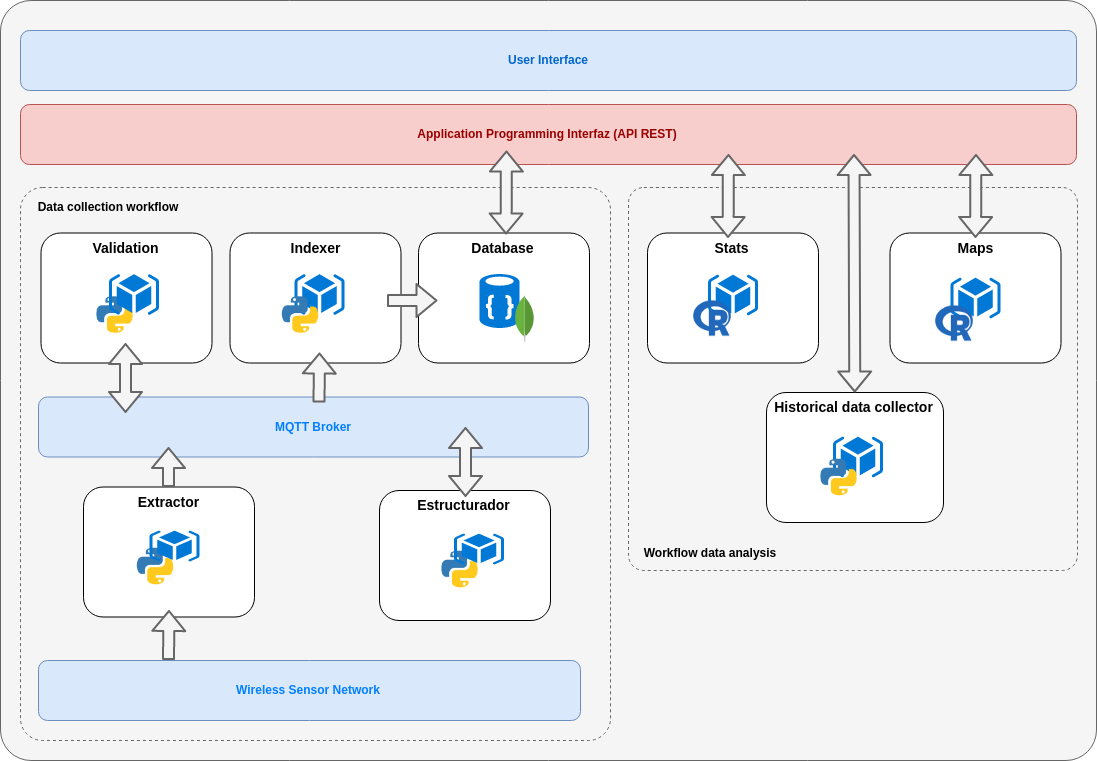

The diagram above was exported from draw.io. Its source (the exported page's mxGraphModel, read from the mxfile embedded in the PNG):
<mxGraphModel dx="1736" dy="830" grid="1" gridSize="10" guides="1" tooltips="1" connect="1" arrows="1" fold="1" page="1" pageScale="1" pageWidth="850" pageHeight="1100" math="0" shadow="0">
  <root>
    <mxCell id="qFjHq9lgVukJgh7LDBqu-0" />
    <mxCell id="qFjHq9lgVukJgh7LDBqu-1" parent="qFjHq9lgVukJgh7LDBqu-0" />
    <mxCell id="qFjHq9lgVukJgh7LDBqu-2" value="" style="rounded=1;whiteSpace=wrap;html=1;arcSize=4;fillColor=#f5f5f5;strokeColor=#666666;fontColor=#333333;" parent="qFjHq9lgVukJgh7LDBqu-1" vertex="1">
      <mxGeometry x="424" y="140" width="1096" height="760" as="geometry" />
    </mxCell>
    <mxCell id="0m5n3emI2jbP2QtRH9ZQ-5" value="" style="rounded=1;whiteSpace=wrap;html=1;fillColor=#f5f5f5;strokeColor=#666666;fontColor=#333333;arcSize=4;dashed=1;" vertex="1" parent="qFjHq9lgVukJgh7LDBqu-1">
      <mxGeometry x="1052" y="327" width="449" height="383" as="geometry" />
    </mxCell>
    <mxCell id="qFjHq9lgVukJgh7LDBqu-3" value="" style="rounded=1;whiteSpace=wrap;html=1;fillColor=#f5f5f5;strokeColor=#666666;fontColor=#333333;arcSize=4;dashed=1;" parent="qFjHq9lgVukJgh7LDBqu-1" vertex="1">
      <mxGeometry x="444" y="327" width="590" height="553" as="geometry" />
    </mxCell>
    <mxCell id="qFjHq9lgVukJgh7LDBqu-4" value="&lt;b&gt;&lt;font color=&quot;#007fff&quot;&gt;MQTT Broker&lt;/font&gt;&lt;/b&gt;" style="rounded=1;whiteSpace=wrap;html=1;fillColor=#dae8fc;strokeColor=#6c8ebf;" parent="qFjHq9lgVukJgh7LDBqu-1" vertex="1">
      <mxGeometry x="462" y="536.5" width="550" height="60" as="geometry" />
    </mxCell>
    <mxCell id="qFjHq9lgVukJgh7LDBqu-5" value="&lt;b&gt;&lt;font color=&quot;#007fff&quot;&gt;Wireless Sensor Network&lt;/font&gt;&lt;/b&gt;" style="rounded=1;whiteSpace=wrap;html=1;fillColor=#dae8fc;strokeColor=#6c8ebf;" parent="qFjHq9lgVukJgh7LDBqu-1" vertex="1">
      <mxGeometry x="462" y="800" width="542" height="60" as="geometry" />
    </mxCell>
    <mxCell id="qFjHq9lgVukJgh7LDBqu-6" value="&lt;b&gt;Validation&lt;/b&gt;" style="shape=rect;fontSize=14;align=center;html=1;verticalAlign=top;whiteSpace=wrap;rounded=1;" parent="qFjHq9lgVukJgh7LDBqu-1" vertex="1">
      <mxGeometry x="464.5" y="372.5" width="171" height="130" as="geometry" />
    </mxCell>
    <mxCell id="qFjHq9lgVukJgh7LDBqu-7" value="&lt;b&gt;Indexer&lt;/b&gt;" style="shape=rect;fontSize=14;align=center;html=1;verticalAlign=top;whiteSpace=wrap;rounded=1;" parent="qFjHq9lgVukJgh7LDBqu-1" vertex="1">
      <mxGeometry x="653.5" y="372.5" width="171" height="130" as="geometry" />
    </mxCell>
    <mxCell id="qFjHq9lgVukJgh7LDBqu-8" value="&lt;b&gt;Database&lt;/b&gt;" style="shape=rect;fontSize=14;align=center;html=1;verticalAlign=top;whiteSpace=wrap;rounded=1;" parent="qFjHq9lgVukJgh7LDBqu-1" vertex="1">
      <mxGeometry x="842" y="372.5" width="171" height="130" as="geometry" />
    </mxCell>
    <mxCell id="qFjHq9lgVukJgh7LDBqu-9" value="" style="shadow=0;dashed=0;html=1;strokeColor=none;labelPosition=center;verticalLabelPosition=bottom;verticalAlign=top;align=center;shape=mxgraph.mscae.cloud.documentdb;fillColor=#0079D6;pointerEvents=1;" parent="qFjHq9lgVukJgh7LDBqu-1" vertex="1">
      <mxGeometry x="903" y="413.5" width="40" height="54" as="geometry" />
    </mxCell>
    <mxCell id="qFjHq9lgVukJgh7LDBqu-10" value="" style="dashed=0;outlineConnect=0;html=1;align=center;labelPosition=center;verticalLabelPosition=bottom;verticalAlign=top;shape=mxgraph.weblogos.mongodb;strokeColor=#007FFF;strokeWidth=2;fillColor=#007FFF;gradientColor=#ffffff;" parent="qFjHq9lgVukJgh7LDBqu-1" vertex="1">
      <mxGeometry x="938" y="434.5" width="20" height="47" as="geometry" />
    </mxCell>
    <mxCell id="qFjHq9lgVukJgh7LDBqu-11" value="" style="shape=image;html=1;verticalAlign=top;verticalLabelPosition=bottom;labelBackgroundColor=#ffffff;imageAspect=0;aspect=fixed;image=https://cdn4.iconfinder.com/data/icons/logos-and-brands/512/267_Python_logo-128.png;strokeColor=#007FFF;strokeWidth=2;fillColor=#007FFF;gradientColor=#ffffff;" parent="qFjHq9lgVukJgh7LDBqu-1" vertex="1">
      <mxGeometry x="518" y="434" width="41" height="41" as="geometry" />
    </mxCell>
    <mxCell id="qFjHq9lgVukJgh7LDBqu-12" value="" style="shadow=0;dashed=0;html=1;strokeColor=none;labelPosition=center;verticalLabelPosition=bottom;verticalAlign=top;align=center;shape=mxgraph.mscae.cloud.resource_group;fillColor=#0079D6;pointerEvents=1;" parent="qFjHq9lgVukJgh7LDBqu-1" vertex="1">
      <mxGeometry x="532.5" y="413.5" width="50" height="41" as="geometry" />
    </mxCell>
    <mxCell id="qFjHq9lgVukJgh7LDBqu-13" value="" style="shape=flexArrow;endArrow=classic;startArrow=classic;html=1;strokeColor=#666666;strokeWidth=2;fillColor=#f5f5f5;" parent="qFjHq9lgVukJgh7LDBqu-1" edge="1">
      <mxGeometry width="50" height="50" relative="1" as="geometry">
        <mxPoint x="549" y="552.5" as="sourcePoint" />
        <mxPoint x="549" y="482.5" as="targetPoint" />
      </mxGeometry>
    </mxCell>
    <mxCell id="qFjHq9lgVukJgh7LDBqu-14" value="" style="shape=flexArrow;endArrow=classic;html=1;strokeColor=#666666;strokeWidth=2;fillColor=#f5f5f5;" parent="qFjHq9lgVukJgh7LDBqu-1" edge="1">
      <mxGeometry width="50" height="50" relative="1" as="geometry">
        <mxPoint x="810.5" y="440" as="sourcePoint" />
        <mxPoint x="861" y="440" as="targetPoint" />
      </mxGeometry>
    </mxCell>
    <mxCell id="qFjHq9lgVukJgh7LDBqu-15" value="" style="shape=flexArrow;endArrow=classic;html=1;strokeColor=#666666;strokeWidth=2;fillColor=#f5f5f5;" parent="qFjHq9lgVukJgh7LDBqu-1" edge="1">
      <mxGeometry width="50" height="50" relative="1" as="geometry">
        <mxPoint x="742.5" y="542" as="sourcePoint" />
        <mxPoint x="743" y="492" as="targetPoint" />
      </mxGeometry>
    </mxCell>
    <mxCell id="qFjHq9lgVukJgh7LDBqu-16" value="Data collection workflow" style="text;html=1;strokeColor=none;fillColor=none;align=center;verticalAlign=middle;whiteSpace=wrap;rounded=0;fontStyle=1" parent="qFjHq9lgVukJgh7LDBqu-1" vertex="1">
      <mxGeometry x="458.5" y="335.5" width="144" height="20" as="geometry" />
    </mxCell>
    <mxCell id="qFjHq9lgVukJgh7LDBqu-17" value="&lt;font color=&quot;#990000&quot;&gt;&lt;b&gt;Application Programming Interfaz (API REST)&lt;/b&gt;&lt;/font&gt;" style="rounded=1;whiteSpace=wrap;html=1;strokeColor=#b85450;fillColor=#f8cecc;" parent="qFjHq9lgVukJgh7LDBqu-1" vertex="1">
      <mxGeometry x="444" y="244" width="1056" height="60" as="geometry" />
    </mxCell>
    <mxCell id="qFjHq9lgVukJgh7LDBqu-18" value="&lt;font color=&quot;#0066cc&quot;&gt;&lt;b&gt;User Interface&lt;/b&gt;&lt;/font&gt;" style="rounded=1;whiteSpace=wrap;html=1;strokeColor=#6c8ebf;fillColor=#dae8fc;" parent="qFjHq9lgVukJgh7LDBqu-1" vertex="1">
      <mxGeometry x="444" y="170" width="1056" height="60" as="geometry" />
    </mxCell>
    <mxCell id="qFjHq9lgVukJgh7LDBqu-19" value="" style="shadow=0;dashed=0;html=1;strokeColor=none;labelPosition=center;verticalLabelPosition=bottom;verticalAlign=top;align=center;shape=mxgraph.mscae.cloud.resource_group;fillColor=#0079D6;pointerEvents=1;" parent="qFjHq9lgVukJgh7LDBqu-1" vertex="1">
      <mxGeometry x="718" y="413.5" width="50" height="41" as="geometry" />
    </mxCell>
    <mxCell id="qFjHq9lgVukJgh7LDBqu-20" value="" style="shape=image;html=1;verticalAlign=top;verticalLabelPosition=bottom;labelBackgroundColor=#ffffff;imageAspect=0;aspect=fixed;image=https://cdn4.iconfinder.com/data/icons/logos-and-brands/512/267_Python_logo-128.png;strokeColor=#007FFF;strokeWidth=2;fillColor=#007FFF;gradientColor=#ffffff;" parent="qFjHq9lgVukJgh7LDBqu-1" vertex="1">
      <mxGeometry x="703.5" y="434" width="41" height="41" as="geometry" />
    </mxCell>
    <mxCell id="qFjHq9lgVukJgh7LDBqu-21" value="" style="shape=flexArrow;endArrow=classic;startArrow=classic;html=1;strokeColor=#666666;strokeWidth=2;fillColor=#f5f5f5;" parent="qFjHq9lgVukJgh7LDBqu-1" edge="1">
      <mxGeometry width="50" height="50" relative="1" as="geometry">
        <mxPoint x="929.5" y="374" as="sourcePoint" />
        <mxPoint x="930" y="290" as="targetPoint" />
      </mxGeometry>
    </mxCell>
    <mxCell id="qFjHq9lgVukJgh7LDBqu-22" value="&lt;b&gt;Extractor&lt;/b&gt;" style="shape=rect;fontSize=14;align=center;html=1;verticalAlign=top;whiteSpace=wrap;rounded=1;" parent="qFjHq9lgVukJgh7LDBqu-1" vertex="1">
      <mxGeometry x="507" y="626.5" width="171" height="130" as="geometry" />
    </mxCell>
    <mxCell id="qFjHq9lgVukJgh7LDBqu-23" value="" style="shape=image;html=1;verticalAlign=top;verticalLabelPosition=bottom;labelBackgroundColor=#ffffff;imageAspect=0;aspect=fixed;image=https://cdn4.iconfinder.com/data/icons/logos-and-brands/512/267_Python_logo-128.png;strokeColor=#007FFF;strokeWidth=2;fillColor=#007FFF;gradientColor=#ffffff;" parent="qFjHq9lgVukJgh7LDBqu-1" vertex="1">
      <mxGeometry x="558.5" y="685.5" width="41" height="41" as="geometry" />
    </mxCell>
    <mxCell id="qFjHq9lgVukJgh7LDBqu-24" value="" style="shadow=0;dashed=0;html=1;strokeColor=none;labelPosition=center;verticalLabelPosition=bottom;verticalAlign=top;align=center;shape=mxgraph.mscae.cloud.resource_group;fillColor=#0079D6;pointerEvents=1;" parent="qFjHq9lgVukJgh7LDBqu-1" vertex="1">
      <mxGeometry x="573" y="670" width="50" height="31" as="geometry" />
    </mxCell>
    <mxCell id="qFjHq9lgVukJgh7LDBqu-25" value="" style="shape=flexArrow;endArrow=classic;html=1;strokeColor=#666666;strokeWidth=2;fillColor=#f5f5f5;" parent="qFjHq9lgVukJgh7LDBqu-1" edge="1">
      <mxGeometry width="50" height="50" relative="1" as="geometry">
        <mxPoint x="592" y="799.5" as="sourcePoint" />
        <mxPoint x="592.4999999999995" y="749.5" as="targetPoint" />
      </mxGeometry>
    </mxCell>
    <mxCell id="qFjHq9lgVukJgh7LDBqu-26" value="" style="shape=flexArrow;endArrow=classic;html=1;strokeColor=#666666;strokeWidth=2;fillColor=#f5f5f5;" parent="qFjHq9lgVukJgh7LDBqu-1" edge="1">
      <mxGeometry width="50" height="50" relative="1" as="geometry">
        <mxPoint x="592" y="626.5" as="sourcePoint" />
        <mxPoint x="591.9999999999995" y="586.5" as="targetPoint" />
      </mxGeometry>
    </mxCell>
    <mxCell id="qFjHq9lgVukJgh7LDBqu-33" value="&lt;b&gt;Estructurador&lt;/b&gt;" style="shape=rect;fontSize=14;align=center;html=1;verticalAlign=top;whiteSpace=wrap;rounded=1;" parent="qFjHq9lgVukJgh7LDBqu-1" vertex="1">
      <mxGeometry x="803" y="630" width="171" height="130" as="geometry" />
    </mxCell>
    <mxCell id="qFjHq9lgVukJgh7LDBqu-34" value="" style="shape=image;html=1;verticalAlign=top;verticalLabelPosition=bottom;labelBackgroundColor=#ffffff;imageAspect=0;aspect=fixed;image=https://cdn4.iconfinder.com/data/icons/logos-and-brands/512/267_Python_logo-128.png;strokeColor=#007FFF;strokeWidth=2;fillColor=#007FFF;gradientColor=#ffffff;" parent="qFjHq9lgVukJgh7LDBqu-1" vertex="1">
      <mxGeometry x="863" y="688.5" width="41" height="41" as="geometry" />
    </mxCell>
    <mxCell id="qFjHq9lgVukJgh7LDBqu-35" value="" style="shadow=0;dashed=0;html=1;strokeColor=none;labelPosition=center;verticalLabelPosition=bottom;verticalAlign=top;align=center;shape=mxgraph.mscae.cloud.resource_group;fillColor=#0079D6;pointerEvents=1;" parent="qFjHq9lgVukJgh7LDBqu-1" vertex="1">
      <mxGeometry x="877.5" y="673" width="50" height="31" as="geometry" />
    </mxCell>
    <mxCell id="qFjHq9lgVukJgh7LDBqu-36" value="" style="shape=flexArrow;endArrow=classic;startArrow=classic;html=1;strokeColor=#666666;strokeWidth=2;fillColor=#f5f5f5;" parent="qFjHq9lgVukJgh7LDBqu-1" edge="1">
      <mxGeometry width="50" height="50" relative="1" as="geometry">
        <mxPoint x="889" y="636.5" as="sourcePoint" />
        <mxPoint x="889" y="566.5" as="targetPoint" />
      </mxGeometry>
    </mxCell>
    <mxCell id="qFjHq9lgVukJgh7LDBqu-27" value="&lt;b&gt;Stats&lt;/b&gt;" style="shape=rect;fontSize=14;align=center;html=1;verticalAlign=top;whiteSpace=wrap;rounded=1;" parent="qFjHq9lgVukJgh7LDBqu-1" vertex="1">
      <mxGeometry x="1071" y="372.5" width="171" height="130" as="geometry" />
    </mxCell>
    <mxCell id="qFjHq9lgVukJgh7LDBqu-28" value="" style="shadow=0;dashed=0;html=1;strokeColor=none;labelPosition=center;verticalLabelPosition=bottom;verticalAlign=top;align=center;shape=mxgraph.mscae.cloud.resource_group;fillColor=#0079D6;pointerEvents=1;" parent="qFjHq9lgVukJgh7LDBqu-1" vertex="1">
      <mxGeometry x="1131.5" y="414" width="50" height="41" as="geometry" />
    </mxCell>
    <mxCell id="qFjHq9lgVukJgh7LDBqu-29" value="&lt;b&gt;Maps&lt;/b&gt;" style="shape=rect;fontSize=14;align=center;html=1;verticalAlign=top;whiteSpace=wrap;rounded=1;" parent="qFjHq9lgVukJgh7LDBqu-1" vertex="1">
      <mxGeometry x="1313.5" y="372.5" width="171" height="130" as="geometry" />
    </mxCell>
    <mxCell id="qFjHq9lgVukJgh7LDBqu-30" value="" style="shadow=0;dashed=0;html=1;strokeColor=none;labelPosition=center;verticalLabelPosition=bottom;verticalAlign=top;align=center;shape=mxgraph.mscae.cloud.resource_group;fillColor=#0079D6;pointerEvents=1;" parent="qFjHq9lgVukJgh7LDBqu-1" vertex="1">
      <mxGeometry x="1374" y="417" width="50" height="41" as="geometry" />
    </mxCell>
    <mxCell id="0m5n3emI2jbP2QtRH9ZQ-1" value="Workflow data analysis" style="text;html=1;strokeColor=none;fillColor=none;align=center;verticalAlign=middle;whiteSpace=wrap;rounded=0;fontStyle=1" vertex="1" parent="qFjHq9lgVukJgh7LDBqu-1">
      <mxGeometry x="1061" y="681.5" width="144" height="20" as="geometry" />
    </mxCell>
    <mxCell id="0m5n3emI2jbP2QtRH9ZQ-3" value="" style="shape=flexArrow;endArrow=classic;startArrow=classic;html=1;strokeColor=#666666;strokeWidth=2;fillColor=#f5f5f5;" edge="1" parent="qFjHq9lgVukJgh7LDBqu-1">
      <mxGeometry width="50" height="50" relative="1" as="geometry">
        <mxPoint x="1151.5" y="377.5" as="sourcePoint" />
        <mxPoint x="1152" y="293.5" as="targetPoint" />
      </mxGeometry>
    </mxCell>
    <mxCell id="0m5n3emI2jbP2QtRH9ZQ-0" value="" style="shape=image;html=1;verticalAlign=top;verticalLabelPosition=bottom;labelBackgroundColor=#ffffff;imageAspect=0;aspect=fixed;image=https://cdn4.iconfinder.com/data/icons/logos-and-brands/512/285_R_Project_logo-128.png;dashed=1;fontFamily=Helvetica;fontSize=12;fontColor=#333333;align=center;strokeColor=#666666;fillColor=#f5f5f5;" vertex="1" parent="qFjHq9lgVukJgh7LDBqu-1">
      <mxGeometry x="1115" y="432.5" width="42" height="51" as="geometry" />
    </mxCell>
    <mxCell id="0m5n3emI2jbP2QtRH9ZQ-6" value="" style="shape=image;html=1;verticalAlign=top;verticalLabelPosition=bottom;labelBackgroundColor=#ffffff;imageAspect=0;aspect=fixed;image=https://cdn4.iconfinder.com/data/icons/logos-and-brands/512/285_R_Project_logo-128.png;dashed=1;fontFamily=Helvetica;fontSize=12;fontColor=#333333;align=center;strokeColor=#666666;fillColor=#f5f5f5;" vertex="1" parent="qFjHq9lgVukJgh7LDBqu-1">
      <mxGeometry x="1357" y="437.5" width="42" height="51" as="geometry" />
    </mxCell>
    <mxCell id="0m5n3emI2jbP2QtRH9ZQ-11" value="&lt;b&gt;Historical data collector&lt;/b&gt;" style="shape=rect;fontSize=14;align=center;html=1;verticalAlign=top;whiteSpace=wrap;rounded=1;" vertex="1" parent="qFjHq9lgVukJgh7LDBqu-1">
      <mxGeometry x="1190" y="532" width="177" height="130" as="geometry" />
    </mxCell>
    <mxCell id="0m5n3emI2jbP2QtRH9ZQ-12" value="" style="shadow=0;dashed=0;html=1;strokeColor=none;labelPosition=center;verticalLabelPosition=bottom;verticalAlign=top;align=center;shape=mxgraph.mscae.cloud.resource_group;fillColor=#0079D6;pointerEvents=1;" vertex="1" parent="qFjHq9lgVukJgh7LDBqu-1">
      <mxGeometry x="1256.5" y="576" width="50" height="41" as="geometry" />
    </mxCell>
    <mxCell id="0m5n3emI2jbP2QtRH9ZQ-14" value="" style="shape=flexArrow;endArrow=classic;startArrow=classic;html=1;strokeColor=#666666;strokeWidth=2;fillColor=#f5f5f5;" edge="1" parent="qFjHq9lgVukJgh7LDBqu-1">
      <mxGeometry width="50" height="50" relative="1" as="geometry">
        <mxPoint x="1399" y="377.5" as="sourcePoint" />
        <mxPoint x="1399.5" y="293.5" as="targetPoint" />
      </mxGeometry>
    </mxCell>
    <mxCell id="0m5n3emI2jbP2QtRH9ZQ-17" value="" style="shape=flexArrow;endArrow=classic;startArrow=classic;html=1;strokeColor=#666666;strokeWidth=2;fillColor=#f5f5f5;" edge="1" parent="qFjHq9lgVukJgh7LDBqu-1" source="0m5n3emI2jbP2QtRH9ZQ-11">
      <mxGeometry width="50" height="50" relative="1" as="geometry">
        <mxPoint x="1277" y="377.5" as="sourcePoint" />
        <mxPoint x="1277.5" y="293.5" as="targetPoint" />
      </mxGeometry>
    </mxCell>
    <mxCell id="0m5n3emI2jbP2QtRH9ZQ-18" value="" style="shape=image;html=1;verticalAlign=top;verticalLabelPosition=bottom;labelBackgroundColor=#ffffff;imageAspect=0;aspect=fixed;image=https://cdn4.iconfinder.com/data/icons/logos-and-brands/512/267_Python_logo-128.png;strokeColor=#007FFF;strokeWidth=2;fillColor=#007FFF;gradientColor=#ffffff;" vertex="1" parent="qFjHq9lgVukJgh7LDBqu-1">
      <mxGeometry x="1242" y="596.5" width="41" height="41" as="geometry" />
    </mxCell>
  </root>
</mxGraphModel>